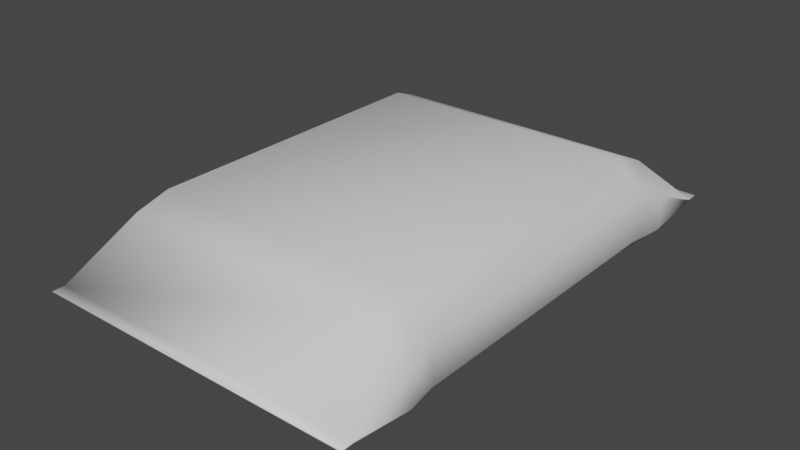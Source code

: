 # Source: Wet_Wipes.blend  (saved by Blender 3.3.6; exported with 4.5.12 LTS)
import bpy
from mathutils import Matrix  # noqa: F401  (used for matrix-valued properties, if any)

bpy.ops.wm.read_factory_settings(use_empty=True)
scene = bpy.context.scene
scene.name = 'Scene'

# ---- collections
col_collection = bpy.data.collections.new('Collection'); scene.collection.children.link(col_collection)

# ---- materials (node trees are filled in below, after node groups)
mat_material = bpy.data.materials.new('Material')
mat_material.alpha_threshold = 0.0
mat_material.use_transparent_shadow = False
mat_material.roughness = 0.5
mat_material.line_color = (0.0, 0.0, 0.0, 1.0)

# ---- material node trees
mat_material.use_nodes = True; mat_material.node_tree.nodes.clear()
_N = mat_material.node_tree.nodes; _L = mat_material.node_tree.links
n0 = _N.new('ShaderNodeOutputMaterial'); n0.name = 'Material Output'; n0.location = (300, 300)
n1 = _N.new('ShaderNodeBsdfPrincipled'); n1.name = 'Principled BSDF'; n1.location = (10, 300)
n1.distribution = 'GGX'
n1.subsurface_method = 'RANDOM_WALK_SKIN'
n1.inputs[3].default_value = 1.45
n1.inputs[27].default_value = (0.0, 0.0, 0.0, 1.0)
n1.inputs[28].default_value = 1.0
_L.new(n1.outputs[0], n0.inputs[0])
n0.is_active_output = True

# ---- world
world_world = bpy.data.worlds.new('World'); scene.world = world_world
world_world.use_nodes = True; world_world.node_tree.nodes.clear()
_N = world_world.node_tree.nodes; _L = world_world.node_tree.links
n0 = _N.new('ShaderNodeOutputWorld'); n0.name = 'World Output'; n0.location = (300, 300)
n1 = _N.new('ShaderNodeBackground'); n1.name = 'Background'; n1.location = (10, 300)
n1.inputs[0].default_value = (0.05088, 0.05088, 0.05088, 1.0)
_L.new(n1.outputs[0], n0.inputs[0])
n0.is_active_output = True
world_world.color = (0.05088, 0.05088, 0.05088)
world_world.use_sun_shadow = False
world_world.sun_shadow_jitter_overblur = 0.0

# ---- meshes
me_cube = bpy.data.meshes.new('Cube')
me_cube.from_pydata([(0.6667, 1.0, 0.002858), (0.6667, 1.0, -0.00226), (0.6667, -1.0, 0.002858), (0.6667, -1.0, -0.00226), (-0.6667, 1.0, 0.002858), (-0.6667, 1.0, -0.00226), (-0.6667, -1.0, 0.002858), (-0.6667, -1.0, -0.00226), (-0.5542, 0.75, -0.15), (-0.6667, 0.75, -0.03084), (-0.5325, 0.625, -0.15), (-0.645, 0.625, -0.03136), (-0.5325, -0.625, -0.15), (-0.645, -0.625, -0.03136), (-0.6667, -0.75, -0.03084), (-0.5542, -0.75, -0.15), (0.5542, 0.75, 0.225), (0.6667, 0.75, 0.106), (0.5325, 0.625, 0.275), (0.645, 0.625, 0.1562), (0.5325, -0.625, 0.275), (0.645, -0.625, 0.1562), (0.6667, -0.75, 0.106), (0.5542, -0.75, 0.225), (-0.5542, -0.75, 0.225), (-0.6667, -0.75, 0.106), (-0.5325, -0.625, 0.275), (-0.645, -0.625, 0.1562), (-0.5325, 0.625, 0.275), (-0.645, 0.625, 0.1562), (-0.6667, 0.75, 0.106), (-0.5542, 0.75, 0.225), (0.5542, -0.75, -0.15), (0.6667, -0.75, -0.03084), (0.5325, -0.625, -0.15), (0.645, -0.625, -0.03136), (0.5325, 0.625, -0.15), (0.645, 0.625, -0.03136), (0.6667, 0.75, -0.03084), (0.5542, 0.75, -0.15), (0.6667, 1.05, -0.002263), (-0.6667, 1.05, -0.002263), (0.6667, 1.05, 0.002861), (-0.6667, -1.05, -0.002263), (-0.6667, -1.05, 0.002861), (0.6667, -1.05, 0.002861), (0.6667, -1.05, -0.002263), (-0.6667, 1.05, 0.002861)], [], [(7, 3, 46, 43), (11, 29, 30, 9), (7, 6, 25, 14), (5, 4, 47, 41), (2, 6, 44, 45), (9, 30, 4, 5), (4, 0, 42, 47), (18, 28, 26, 20), (20, 26, 24, 23), (41, 47, 42, 40), (3, 2, 45, 46), (13, 27, 29, 11), (14, 25, 27, 13), (16, 31, 28, 18), (6, 7, 43, 44), (12, 34, 32, 15), (10, 36, 34, 12), (8, 39, 36, 10), (1, 0, 17, 38), (38, 17, 19, 37), (37, 19, 21, 35), (35, 21, 22, 33), (46, 45, 44, 43), (5, 1, 39, 8), (1, 5, 41, 40), (15, 32, 3, 7), (23, 24, 6, 2), (33, 22, 2, 3), (0, 4, 31, 16), (15, 7, 14), (23, 2, 22), (31, 4, 30), (39, 1, 38), (5, 8, 9), (8, 10, 11, 9), (10, 12, 13, 11), (12, 15, 14, 13), (0, 16, 17), (16, 18, 19, 17), (18, 20, 21, 19), (20, 23, 22, 21), (6, 24, 25), (24, 26, 27, 25), (26, 28, 29, 27), (28, 31, 30, 29), (3, 32, 33), (32, 34, 35, 33), (34, 36, 37, 35), (36, 39, 38, 37), (0, 1, 40, 42)])
me_cube.polygons.foreach_set('use_smooth', [True] * 50)
_uv = me_cube.uv_layers.new(name='UVMap')
_uv.uv.foreach_set('vector', [0.1461, 0.75, 0.3539, 0.75, 0.3539, 0.75, 0.1461, 0.75, 0.4448, 0.15, 0.5551, 0.15, 0.5457, 0.2, 0.4544, 0.2, 0.4148, 0.0, 0.5854, 0.0, 0.5457, 0.05, 0.4544, 0.05, 0.4148, 0.25, 0.5854, 0.25, 0.5855, 0.25, 0.4147, 0.25, 0.6461, 0.75, 0.8539, 0.75, 0.8539, 0.75, 0.6461, 0.75, 0.4544, 0.2, 0.5457, 0.2, 0.5854, 0.25, 0.4148, 0.25, 0.8539, 0.5, 0.6461, 0.5, 0.6461, 0.5, 0.8539, 0.5, 0.6468, 0.6, 0.8532, 0.6, 0.8532, 0.65, 0.6468, 0.65, 0.6468, 0.65, 0.8532, 0.65, 0.8539, 0.7, 0.6461, 0.7, 0.4147, 0.25, 0.625, 0.2711, 0.5855, 0.5, 0.375, 0.4789, 0.4148, 0.75, 0.5854, 0.75, 0.5855, 0.75, 0.4147, 0.75, 0.4448, 0.1, 0.5551, 0.1, 0.5551, 0.15, 0.4448, 0.15, 0.4544, 0.05, 0.5457, 0.05, 0.5551, 0.1, 0.4448, 0.1, 0.6461, 0.55, 0.8539, 0.55, 0.8532, 0.6, 0.6468, 0.6, 0.5854, 0.0, 0.4148, 0.0, 0.4147, 0.0, 0.5855, 0.0, 0.1468, 0.65, 0.3532, 0.65, 0.3539, 0.7, 0.1461, 0.7, 0.1468, 0.6, 0.3532, 0.6, 0.3532, 0.65, 0.1468, 0.65, 0.1461, 0.55, 0.3539, 0.55, 0.3532, 0.6, 0.1468, 0.6, 0.4148, 0.5, 0.5854, 0.5, 0.5457, 0.55, 0.4544, 0.55, 0.4544, 0.55, 0.5457, 0.55, 0.5551, 0.6, 0.4448, 0.6, 0.4448, 0.6, 0.5551, 0.6, 0.5551, 0.65, 0.4448, 0.65, 0.4448, 0.65, 0.5551, 0.65, 0.5457, 0.7, 0.4544, 0.7, 0.4147, 0.75, 0.625, 0.7711, 0.5855, 1.0, 0.375, 0.9789, 0.1461, 0.5, 0.3539, 0.5, 0.3539, 0.55, 0.1461, 0.55, 0.3539, 0.5, 0.1461, 0.5, 0.1461, 0.5, 0.3539, 0.5, 0.1461, 0.7, 0.3539, 0.7, 0.3539, 0.75, 0.1461, 0.75, 0.6461, 0.7, 0.8539, 0.7, 0.8539, 0.75, 0.6461, 0.75, 0.4544, 0.7, 0.5457, 0.7, 0.5854, 0.75, 0.4148, 0.75, 0.6461, 0.5, 0.8539, 0.5, 0.8539, 0.55, 0.6461, 0.55, 0.1461, 0.7, 0.125, 0.7381, 0.125, 0.7, 0.6461, 0.7, 0.5854, 0.75, 0.5457, 0.7, 0.625, 0.2, 0.5854, 0.25, 0.5457, 0.2, 0.3539, 0.55, 0.4148, 0.5, 0.4544, 0.55, 0.1461, 0.5, 0.1461, 0.55, 0.125, 0.55, 0.1461, 0.55, 0.1468, 0.6, 0.125, 0.6, 0.125, 0.55, 0.1468, 0.6, 0.1468, 0.65, 0.125, 0.65, 0.125, 0.6, 0.1468, 0.65, 0.1461, 0.7, 0.125, 0.7, 0.125, 0.65, 0.6461, 0.5, 0.6461, 0.55, 0.5457, 0.55, 0.6461, 0.55, 0.6468, 0.6, 0.5551, 0.6, 0.5457, 0.55, 0.6468, 0.6, 0.6468, 0.65, 0.5551, 0.65, 0.5551, 0.6, 0.6468, 0.65, 0.6461, 0.7, 0.5457, 0.7, 0.5551, 0.65, 0.625, 0.0, 0.625, 0.05, 0.5457, 0.05, 0.625, 0.05655, 0.625, 0.1, 0.5551, 0.1, 0.5457, 0.05, 0.625, 0.1, 0.625, 0.15, 0.5551, 0.15, 0.5551, 0.1, 0.625, 0.15, 0.625, 0.1934, 0.5457, 0.2, 0.5551, 0.15, 0.3539, 0.75, 0.3539, 0.7, 0.4544, 0.7, 0.3539, 0.7, 0.3532, 0.65, 0.4448, 0.65, 0.4544, 0.7, 0.3532, 0.65, 0.3532, 0.6, 0.4448, 0.6, 0.4448, 0.65, 0.3532, 0.6, 0.3539, 0.55, 0.4544, 0.55, 0.4448, 0.6, 0.5854, 0.5, 0.4148, 0.5, 0.4147, 0.5, 0.5855, 0.5])
me_cube.materials.append(mat_material)
me_cube.use_mirror_vertex_groups = False
me_cube.update()

# ---- objects
ob_cube = bpy.data.objects.new('Cube', me_cube)

# ---- transforms, parenting, visibility, modifiers, constraints
ob_cube.location = (0.0, 0.0, 0.0)
ob_cube.lock_rotations_4d = False
ob_cube.empty_display_type = 'ARROWS'
ob_cube.lineart.crease_threshold = 0.0

# ---- collection membership
col_collection.objects.link(ob_cube)

# ---- scene / render settings (as saved in the file)
scene.frame_start = 1; scene.frame_end = 250; scene.frame_set(1)
scene.render.engine = 'BLENDER_EEVEE_NEXT'
scene.cycles.sampling_pattern = 'TABULATED_SOBOL'
scene.cycles.use_light_tree = False
scene.view_settings.view_transform = 'Filmic'
bpy.context.view_layer.update()

# ---- added for rendering (the .blend has no active camera and no usable light): camera, sun
cam_auto = bpy.data.cameras.new('AutoCamera')
cam_auto.lens = 50.0
cam_auto.sensor_width = 36.0
cam_auto.clip_end = 1000.0
ob_auto_camera = bpy.data.objects.new('AutoCamera', cam_auto)
scene.collection.objects.link(ob_auto_camera)
ob_auto_camera.location = (2.33487, -2.80184, 1.93039)
ob_auto_camera.rotation_euler = (1.09748, -7.21219e-08, 0.694738)
scene.camera = ob_auto_camera
light_auto_sun = bpy.data.lights.new('AutoSun', 'SUN')
light_auto_sun.energy = 3.0
light_auto_sun.angle = 0.0523599
ob_auto_sun = bpy.data.objects.new('AutoSun', light_auto_sun)
scene.collection.objects.link(ob_auto_sun)
ob_auto_sun.rotation_euler = (0.872665, 0.174533, 0.523599)
bpy.context.view_layer.update()
